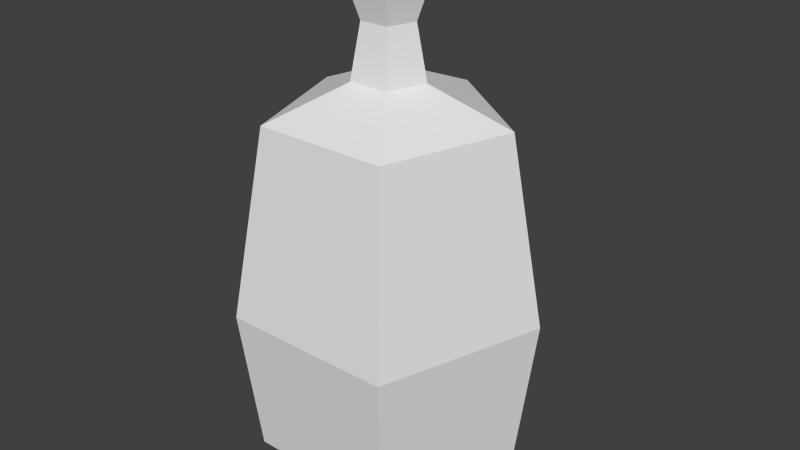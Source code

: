 # Source: potion3.blend  (saved by Blender 2.76.0; exported with 4.5.12 LTS)
import bpy
from mathutils import Matrix  # noqa: F401  (used for matrix-valued properties, if any)

bpy.ops.wm.read_factory_settings(use_empty=True)
scene = bpy.context.scene
scene.name = 'Scene'

# ---- collections
col_collection_1 = bpy.data.collections.new('Collection 1'); scene.collection.children.link(col_collection_1)

# ---- materials (node trees are filled in below, after node groups)
mat_glassmat = bpy.data.materials.new('glassmat')
mat_glassmat.alpha_threshold = 0.0
mat_glassmat.use_transparent_shadow = False
mat_glassmat.roughness = 0.5
mat_topmat = bpy.data.materials.new('topmat')
mat_topmat.alpha_threshold = 0.0
mat_topmat.use_transparent_shadow = False
mat_topmat.roughness = 0.5
mat_fluid3 = bpy.data.materials.new('fluid3')
mat_fluid3.alpha_threshold = 0.0
mat_fluid3.use_transparent_shadow = False
mat_fluid3.diffuse_color = (0.08853, 0.8, 0.4741, 1.0)
mat_fluid3.roughness = 0.5

# ---- material node trees

# ---- world
world_world = bpy.data.worlds.new('World'); scene.world = world_world
world_world.color = (0.05088, 0.05088, 0.05088)
world_world.use_sun_shadow = False
world_world.sun_shadow_jitter_overblur = 0.0
world_world.cycles.sampling_method = 'MANUAL'
world_world.cycles.sample_map_resolution = 256

# ---- meshes
me_cylinder = bpy.data.meshes.new('Cylinder')
me_cylinder.from_pydata([(-6.678e-09, 0.7199, -1.0), (0.0, 1.0, -0.7235), (0.6847, 0.2225, -1.0), (0.9511, 0.309, -0.7235), (0.4231, -0.5824, -1.0), (0.5878, -0.809, -0.7235), (-0.4231, -0.5824, -1.0), (-0.5878, -0.809, -0.7235), (-0.6847, 0.2225, -1.0), (-0.9511, 0.309, -0.7235), (3.322e-09, 1.139, 0.4135), (1.084, 0.3521, 0.4135), (0.6697, -0.9217, 0.4135), (-0.6697, -0.9217, 0.4135), (-1.084, 0.3521, 0.4135), (3.305e-09, 0.8817, 1.864), (0.8386, 0.2725, 1.864), (0.5183, -0.7133, 1.864), (-0.5183, -0.7133, 1.864), (-0.8386, 0.2725, 1.864), (1.513e-10, 0.2708, 2.118), (0.2576, 0.0837, 2.118), (0.1592, -0.2191, 2.118), (-0.1592, -0.2191, 2.118), (-0.2576, 0.0837, 2.118), (4.803e-08, 0.3357, 2.943), (0.3193, 0.1037, 2.943), (0.1973, -0.2716, 2.943), (-0.1973, -0.2716, 2.943), (-0.3193, 0.1037, 2.943), (2.4e-08, 0.1938, 2.531), (0.1843, 0.05989, 2.531), (-0.1139, -0.1568, 2.531), (-0.1843, 0.05989, 2.531), (0.1139, -0.1568, 2.531), (-7.225e-09, 0.6847, -0.9251), (-8.729e-10, 0.9512, -0.6621), (0.6512, 0.2116, -0.9251), (0.9046, 0.2939, -0.6621), (0.4025, -0.554, -0.9251), (0.5591, -0.7695, -0.6621), (-0.4025, -0.554, -0.9251), (-0.5591, -0.7695, -0.6621), (-0.6512, 0.2116, -0.9251), (-0.9046, 0.2939, -0.6621), (2.287e-09, 1.084, 0.4194), (1.031, 0.3349, 0.4194), (0.637, -0.8767, 0.4194), (-0.637, -0.8767, 0.4194), (-1.031, 0.3349, 0.4194), (2.271e-09, 0.8387, 1.799), (0.7976, 0.2592, 1.799), (0.493, -0.6785, 1.799), (-0.493, -0.6785, 1.799), (-0.7976, 0.2592, 1.799), (-7.29e-10, 0.2576, 2.04), (0.245, 0.07961, 2.04), (0.1514, -0.2084, 2.04), (-0.1514, -0.2084, 2.04), (-0.245, 0.07961, 2.04)], [], [(0, 1, 3, 2), (2, 3, 5, 4), (4, 5, 7, 6), (9, 7, 13, 14), (8, 9, 1, 0), (6, 7, 9, 8), (0, 2, 4, 6, 8), (14, 13, 18, 19), (5, 3, 11, 12), (1, 9, 14, 10), (3, 1, 10, 11), (7, 5, 12, 13), (15, 19, 24, 20), (12, 11, 16, 17), (10, 14, 19, 15), (13, 12, 17, 18), (11, 10, 15, 16), (31, 30, 25, 26), (18, 17, 22, 23), (16, 15, 20, 21), (19, 18, 23, 24), (17, 16, 21, 22), (26, 25, 29, 28, 27), (33, 32, 28, 29), (34, 31, 26, 27), (30, 33, 29, 25), (32, 34, 27, 28), (23, 22, 34, 32), (20, 24, 33, 30), (22, 21, 31, 34), (24, 23, 32, 33), (21, 20, 30, 31), (21, 20, 24, 23, 22), (35, 36, 38, 37), (37, 38, 40, 39), (39, 40, 42, 41), (44, 42, 48, 49), (43, 44, 36, 35), (41, 42, 44, 43), (35, 37, 39, 41, 43), (49, 48, 53, 54), (40, 38, 46, 47), (36, 44, 49, 45), (38, 36, 45, 46), (42, 40, 47, 48), (50, 54, 59, 55), (47, 46, 51, 52), (45, 49, 54, 50), (48, 47, 52, 53), (46, 45, 50, 51), (53, 52, 57, 58), (51, 50, 55, 56), (54, 53, 58, 59), (52, 51, 56, 57), (56, 55, 59, 58, 57)])
me_cylinder.polygons.foreach_set('material_index', [0, 0, 0, 0, 0, 0, 0, 0, 0, 0, 0, 0, 0, 0, 0, 0, 0, 1, 0, 0, 0, 0, 1, 1, 1, 1, 1, 1, 1, 1, 1, 1, 0, 2, 2, 2, 2, 2, 2, 2, 2, 2, 2, 2, 2, 2, 2, 2, 2, 2, 2, 2, 2, 2, 2])
me_cylinder.materials.append(mat_glassmat)
me_cylinder.materials.append(mat_topmat)
me_cylinder.materials.append(mat_fluid3)
me_cylinder.use_remesh_preserve_volume = False
me_cylinder.use_remesh_preserve_attributes = False
me_cylinder.use_mirror_vertex_groups = False
me_cylinder.update()

# ---- objects
ob_cylinder = bpy.data.objects.new('Cylinder', me_cylinder)

# ---- transforms, parenting, visibility, modifiers, constraints
ob_cylinder.location = (0.0, 0.0, 0.0)
ob_cylinder.lineart.crease_threshold = 0.0

# ---- collection membership
col_collection_1.objects.link(ob_cylinder)

# ---- scene / render settings (as saved in the file)
scene.frame_start = 1; scene.frame_end = 250; scene.frame_set(1)
scene.render.engine = 'BLENDER_EEVEE_NEXT'
scene.render.resolution_percentage = 50
scene.render.dither_intensity = 0.0
scene.cycles.use_denoising = False
scene.cycles.samples = 10
scene.cycles.sampling_pattern = 'TABULATED_SOBOL'
scene.cycles.light_sampling_threshold = 0.0
scene.cycles.use_adaptive_sampling = False
scene.cycles.use_light_tree = False
scene.cycles.blur_glossy = 0.0
scene.cycles.pixel_filter_type = 'GAUSSIAN'
scene.cycles.sample_clamp_indirect = 0.0
scene.view_settings.view_transform = 'Standard'
bpy.context.view_layer.update()

# ---- added for rendering (the .blend has no active camera and no usable light): camera, sun
cam_auto = bpy.data.cameras.new('AutoCamera')
cam_auto.lens = 50.0
cam_auto.sensor_width = 36.0
cam_auto.clip_end = 1000.0
ob_auto_camera = bpy.data.objects.new('AutoCamera', cam_auto)
scene.collection.objects.link(ob_auto_camera)
ob_auto_camera.location = (4.57918, -5.38622, 4.63507)
ob_auto_camera.rotation_euler = (1.09748, -7.21219e-08, 0.694738)
scene.camera = ob_auto_camera
light_auto_sun = bpy.data.lights.new('AutoSun', 'SUN')
light_auto_sun.energy = 3.0
light_auto_sun.angle = 0.0523599
ob_auto_sun = bpy.data.objects.new('AutoSun', light_auto_sun)
scene.collection.objects.link(ob_auto_sun)
ob_auto_sun.rotation_euler = (0.872665, 0.174533, 0.523599)
bpy.context.view_layer.update()
